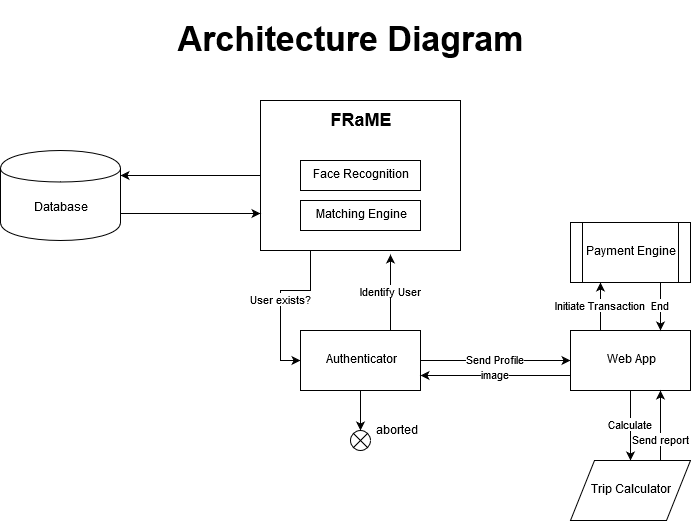

The diagram above was exported from draw.io. Its source (the exported page's mxGraphModel, read from the mxfile embedded in the PNG):
<mxGraphModel dx="868" dy="1581" grid="1" gridSize="10" guides="1" tooltips="1" connect="1" arrows="1" fold="1" page="1" pageScale="1" pageWidth="850" pageHeight="1100" math="0" shadow="0">
  <root>
    <mxCell id="0" />
    <mxCell id="1" parent="0" />
    <mxCell id="rCBdMJKxD2Cd2h6ftWRs-10" style="edgeStyle=orthogonalEdgeStyle;rounded=0;orthogonalLoop=1;jettySize=auto;html=1;exitX=0;exitY=0.5;exitDx=0;exitDy=0;" edge="1" parent="1" source="rCBdMJKxD2Cd2h6ftWRs-1">
      <mxGeometry relative="1" as="geometry">
        <mxPoint x="260" y="105" as="targetPoint" />
      </mxGeometry>
    </mxCell>
    <mxCell id="rCBdMJKxD2Cd2h6ftWRs-18" value="User exists?" style="edgeStyle=orthogonalEdgeStyle;rounded=0;orthogonalLoop=1;jettySize=auto;html=1;exitX=0.25;exitY=1;exitDx=0;exitDy=0;entryX=0;entryY=0.5;entryDx=0;entryDy=0;" edge="1" parent="1" source="rCBdMJKxD2Cd2h6ftWRs-1" target="rCBdMJKxD2Cd2h6ftWRs-12">
      <mxGeometry relative="1" as="geometry" />
    </mxCell>
    <mxCell id="rCBdMJKxD2Cd2h6ftWRs-1" value="&lt;div style=&quot;font-size: 18px&quot;&gt;&lt;font style=&quot;font-size: 18px&quot;&gt;&lt;b&gt;FRaME&lt;/b&gt;&lt;/font&gt;&lt;/div&gt;&lt;div style=&quot;font-size: 18px&quot;&gt;&lt;font style=&quot;font-size: 18px&quot;&gt;&lt;br&gt;&lt;/font&gt;&lt;/div&gt;&lt;div style=&quot;font-size: 18px&quot;&gt;&lt;font style=&quot;font-size: 18px&quot;&gt;&lt;br&gt;&lt;/font&gt;&lt;/div&gt;&lt;div style=&quot;font-size: 18px&quot;&gt;&lt;font style=&quot;font-size: 18px&quot;&gt;&lt;br&gt;&lt;/font&gt;&lt;/div&gt;&lt;div style=&quot;font-size: 18px&quot;&gt;&lt;font style=&quot;font-size: 18px&quot;&gt;&lt;br&gt;&lt;/font&gt;&lt;/div&gt;&lt;div style=&quot;font-size: 18px&quot;&gt;&lt;font style=&quot;font-size: 18px&quot;&gt;&lt;br&gt;&lt;/font&gt;&lt;/div&gt;" style="rounded=0;whiteSpace=wrap;html=1;" vertex="1" parent="1">
      <mxGeometry x="400" y="30" width="200" height="150" as="geometry" />
    </mxCell>
    <mxCell id="rCBdMJKxD2Cd2h6ftWRs-3" value="Face Recognition" style="rounded=0;whiteSpace=wrap;html=1;" vertex="1" parent="1">
      <mxGeometry x="440" y="90" width="120" height="30" as="geometry" />
    </mxCell>
    <mxCell id="rCBdMJKxD2Cd2h6ftWRs-4" value="Matching Engine" style="rounded=0;whiteSpace=wrap;html=1;" vertex="1" parent="1">
      <mxGeometry x="440" y="130" width="120" height="30" as="geometry" />
    </mxCell>
    <mxCell id="rCBdMJKxD2Cd2h6ftWRs-11" style="edgeStyle=orthogonalEdgeStyle;rounded=0;orthogonalLoop=1;jettySize=auto;html=1;exitX=1;exitY=0.7;exitDx=0;exitDy=0;entryX=0;entryY=0.75;entryDx=0;entryDy=0;" edge="1" parent="1" source="rCBdMJKxD2Cd2h6ftWRs-9" target="rCBdMJKxD2Cd2h6ftWRs-1">
      <mxGeometry relative="1" as="geometry" />
    </mxCell>
    <mxCell id="rCBdMJKxD2Cd2h6ftWRs-9" value="Database" style="shape=cylinder;whiteSpace=wrap;html=1;boundedLbl=1;backgroundOutline=1;" vertex="1" parent="1">
      <mxGeometry x="140" y="80" width="120" height="90" as="geometry" />
    </mxCell>
    <mxCell id="rCBdMJKxD2Cd2h6ftWRs-14" value="Send Profile" style="edgeStyle=orthogonalEdgeStyle;rounded=0;orthogonalLoop=1;jettySize=auto;html=1;" edge="1" parent="1" source="rCBdMJKxD2Cd2h6ftWRs-12" target="rCBdMJKxD2Cd2h6ftWRs-13">
      <mxGeometry relative="1" as="geometry" />
    </mxCell>
    <mxCell id="rCBdMJKxD2Cd2h6ftWRs-16" value="Identify User" style="edgeStyle=orthogonalEdgeStyle;rounded=0;orthogonalLoop=1;jettySize=auto;html=1;exitX=0.75;exitY=0;exitDx=0;exitDy=0;entryX=0.65;entryY=1.027;entryDx=0;entryDy=0;entryPerimeter=0;" edge="1" parent="1" source="rCBdMJKxD2Cd2h6ftWRs-12" target="rCBdMJKxD2Cd2h6ftWRs-1">
      <mxGeometry relative="1" as="geometry" />
    </mxCell>
    <mxCell id="rCBdMJKxD2Cd2h6ftWRs-21" style="edgeStyle=orthogonalEdgeStyle;rounded=0;orthogonalLoop=1;jettySize=auto;html=1;exitX=0.5;exitY=1;exitDx=0;exitDy=0;" edge="1" parent="1" source="rCBdMJKxD2Cd2h6ftWRs-12">
      <mxGeometry relative="1" as="geometry">
        <mxPoint x="500" y="360" as="targetPoint" />
      </mxGeometry>
    </mxCell>
    <mxCell id="rCBdMJKxD2Cd2h6ftWRs-12" value="Authenticator" style="rounded=0;whiteSpace=wrap;html=1;" vertex="1" parent="1">
      <mxGeometry x="440" y="260" width="120" height="60" as="geometry" />
    </mxCell>
    <mxCell id="rCBdMJKxD2Cd2h6ftWRs-15" value="image" style="edgeStyle=orthogonalEdgeStyle;rounded=0;orthogonalLoop=1;jettySize=auto;html=1;exitX=0;exitY=0.75;exitDx=0;exitDy=0;entryX=1;entryY=0.75;entryDx=0;entryDy=0;" edge="1" parent="1" source="rCBdMJKxD2Cd2h6ftWRs-13" target="rCBdMJKxD2Cd2h6ftWRs-12">
      <mxGeometry relative="1" as="geometry" />
    </mxCell>
    <mxCell id="rCBdMJKxD2Cd2h6ftWRs-20" value="Calculate" style="edgeStyle=orthogonalEdgeStyle;rounded=0;orthogonalLoop=1;jettySize=auto;html=1;exitX=0.5;exitY=1;exitDx=0;exitDy=0;entryX=0.5;entryY=0;entryDx=0;entryDy=0;" edge="1" parent="1" source="rCBdMJKxD2Cd2h6ftWRs-13" target="rCBdMJKxD2Cd2h6ftWRs-19">
      <mxGeometry relative="1" as="geometry" />
    </mxCell>
    <mxCell id="rCBdMJKxD2Cd2h6ftWRs-26" value="Initiate Transaction" style="edgeStyle=orthogonalEdgeStyle;rounded=0;orthogonalLoop=1;jettySize=auto;html=1;exitX=0.25;exitY=0;exitDx=0;exitDy=0;entryX=0.25;entryY=1;entryDx=0;entryDy=0;" edge="1" parent="1" source="rCBdMJKxD2Cd2h6ftWRs-13" target="rCBdMJKxD2Cd2h6ftWRs-24">
      <mxGeometry relative="1" as="geometry" />
    </mxCell>
    <mxCell id="rCBdMJKxD2Cd2h6ftWRs-13" value="Web App" style="rounded=0;whiteSpace=wrap;html=1;" vertex="1" parent="1">
      <mxGeometry x="710" y="260" width="120" height="60" as="geometry" />
    </mxCell>
    <mxCell id="rCBdMJKxD2Cd2h6ftWRs-25" value="Send report" style="edgeStyle=orthogonalEdgeStyle;rounded=0;orthogonalLoop=1;jettySize=auto;html=1;exitX=0.75;exitY=0;exitDx=0;exitDy=0;entryX=0.75;entryY=1;entryDx=0;entryDy=0;" edge="1" parent="1" source="rCBdMJKxD2Cd2h6ftWRs-19" target="rCBdMJKxD2Cd2h6ftWRs-13">
      <mxGeometry x="-0.4286" relative="1" as="geometry">
        <mxPoint as="offset" />
      </mxGeometry>
    </mxCell>
    <mxCell id="rCBdMJKxD2Cd2h6ftWRs-19" value="Trip Calculator" style="shape=parallelogram;perimeter=parallelogramPerimeter;whiteSpace=wrap;html=1;" vertex="1" parent="1">
      <mxGeometry x="710" y="390" width="120" height="60" as="geometry" />
    </mxCell>
    <mxCell id="rCBdMJKxD2Cd2h6ftWRs-23" value="aborted" style="shape=mxgraph.sysml.flowFinal;labelPosition=right;verticalLabelPosition=top;spacingTop=5;spacingLeft=3;align=left;verticalAlign=top;resizable=0;" vertex="1" parent="1">
      <mxGeometry x="490" y="360" width="20" height="20" as="geometry" />
    </mxCell>
    <mxCell id="rCBdMJKxD2Cd2h6ftWRs-27" value="End" style="edgeStyle=orthogonalEdgeStyle;rounded=0;orthogonalLoop=1;jettySize=auto;html=1;exitX=0.75;exitY=1;exitDx=0;exitDy=0;entryX=0.75;entryY=0;entryDx=0;entryDy=0;" edge="1" parent="1" source="rCBdMJKxD2Cd2h6ftWRs-24" target="rCBdMJKxD2Cd2h6ftWRs-13">
      <mxGeometry relative="1" as="geometry" />
    </mxCell>
    <mxCell id="rCBdMJKxD2Cd2h6ftWRs-24" value="Payment Engine" style="shape=process;whiteSpace=wrap;html=1;backgroundOutline=1;" vertex="1" parent="1">
      <mxGeometry x="710" y="152" width="120" height="60" as="geometry" />
    </mxCell>
    <mxCell id="rCBdMJKxD2Cd2h6ftWRs-28" value="&lt;font style=&quot;font-size: 34px&quot;&gt;&lt;b&gt;Architecture Diagram&lt;/b&gt;&lt;/font&gt;" style="text;html=1;strokeColor=none;fillColor=none;align=center;verticalAlign=middle;whiteSpace=wrap;rounded=0;fontSize=21;" vertex="1" parent="1">
      <mxGeometry x="299.5" y="-70" width="381" height="80" as="geometry" />
    </mxCell>
  </root>
</mxGraphModel>